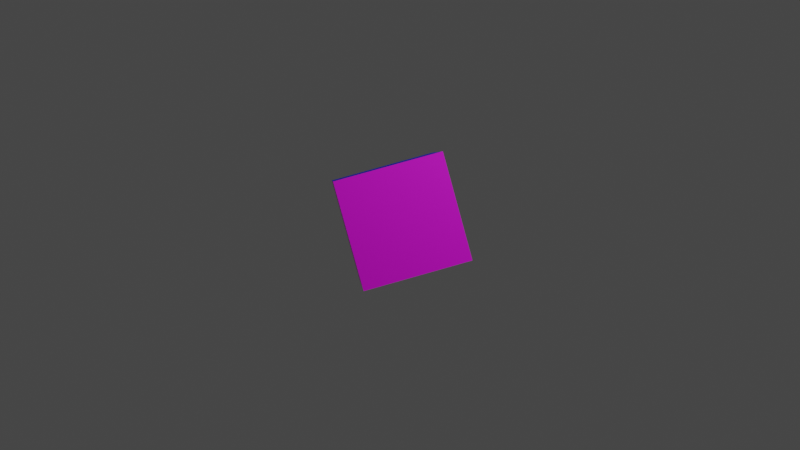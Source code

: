 # Source: untitled.blend  (saved by Blender 2.91.10; exported with 4.5.12 LTS)
import bpy
from mathutils import Matrix  # noqa: F401  (used for matrix-valued properties, if any)

bpy.ops.wm.read_factory_settings(use_empty=True)
scene = bpy.context.scene
scene.name = 'Scene'

# ---- collections
col_collection = bpy.data.collections.new('Collection'); scene.collection.children.link(col_collection)

# ---- images (referenced by path relative to the original .blend; pixels are not part of the script)
import os
ASSET_DIR = os.environ.get("B2B_ASSET_DIR", "")  # directory of the original .blend (textures are referenced by path, not embedded)
HERE = os.path.dirname(os.path.abspath(__file__))  # packed textures are extracted next to this script under _unpacked/

def load_image(name, relpath, width, height, colorspace="sRGB"):
    """Load a texture the original file referenced (path relative to the .blend, or extracted next to this script)."""
    p = next((c for c in (os.path.join(HERE, relpath), os.path.join(ASSET_DIR, relpath)) if relpath and os.path.exists(c)), "")
    if p:
        img = bpy.data.images.load(p, check_existing=True)
        img.name = name
    else:  # same state as the original file: an image datablock whose file is absent (Cycles renders it pink)
        img = bpy.data.images.new(name, width, height)
        img.source = "FILE"
        img.filepath = "//" + (relpath or name)
    img.colorspace_settings.name = colorspace
    return img
img_texture_png = load_image('texture.png', 'texture.png', 1024, 1024, 'sRGB')

# ---- materials (node trees are filled in below, after node groups)
mat_material_002 = bpy.data.materials.new('Material.002')
mat_material_002.use_transparent_shadow = False
mat_material_001 = bpy.data.materials.new('Material.001')
mat_material_001.use_transparent_shadow = False

# ---- material node trees
mat_material_002.use_nodes = True; mat_material_002.node_tree.nodes.clear()
_N = mat_material_002.node_tree.nodes; _L = mat_material_002.node_tree.links
n0 = _N.new('ShaderNodeBsdfPrincipled'); n0.name = 'Principled BSDF'; n0.location = (10, 300)
n0.distribution = 'GGX'
n0.subsurface_method = 'BURLEY'
n0.inputs[0].default_value = (0.0, 0.002345, 0.8, 1.0)
n0.inputs[3].default_value = 1.45
n0.inputs[27].default_value = (0.0, 0.0, 0.0, 1.0)
n0.inputs[28].default_value = 1.0
n1 = _N.new('ShaderNodeOutputMaterial'); n1.name = 'Material Output'; n1.location = (300, 300)
_L.new(n0.outputs[0], n1.inputs[0])
n1.is_active_output = True
mat_material_001.use_nodes = True; mat_material_001.node_tree.nodes.clear()
_N = mat_material_001.node_tree.nodes; _L = mat_material_001.node_tree.links
n0 = _N.new('ShaderNodeBsdfPrincipled'); n0.name = 'Principled BSDF'; n0.location = (10, 300)
n0.distribution = 'GGX'
n0.subsurface_method = 'BURLEY'
n0.inputs[3].default_value = 1.45
n0.inputs[27].default_value = (0.0, 0.0, 0.0, 1.0)
n0.inputs[28].default_value = 1.0
n1 = _N.new('ShaderNodeOutputMaterial'); n1.name = 'Material Output'; n1.location = (300, 300)
n2 = _N.new('ShaderNodeTexImage'); n2.name = 'Image Texture'; n2.location = (-280, 280)
n2.image = img_texture_png
n2.interpolation = 'Closest'
_L.new(n0.outputs[0], n1.inputs[0])
_L.new(n2.outputs[0], n0.inputs[0])
n1.is_active_output = True

# ---- world
world_world = bpy.data.worlds.new('World'); scene.world = world_world
world_world.use_nodes = True; world_world.node_tree.nodes.clear()
_N = world_world.node_tree.nodes; _L = world_world.node_tree.links
n0 = _N.new('ShaderNodeOutputWorld'); n0.name = 'World Output'; n0.location = (300, 300)
n1 = _N.new('ShaderNodeBackground'); n1.name = 'Background'; n1.location = (10, 300)
n1.inputs[0].default_value = (0.05088, 0.05088, 0.05088, 1.0)
_L.new(n1.outputs[0], n0.inputs[0])
n0.is_active_output = True
world_world.color = (0.05088, 0.05088, 0.05088)
world_world.use_sun_shadow = False
world_world.sun_shadow_jitter_overblur = 0.0

# ---- cameras
cam_camera = bpy.data.cameras.new('Camera')
cam_camera.clip_end = 100.0
cam_camera.ortho_scale = 7.314

# ---- lights
light_light = bpy.data.lights.new('Light', 'POINT')
light_light.transmission_factor = 0.0
light_light.energy = 1000.0
light_light.shadow_soft_size = 0.1
light_light.shadow_maximum_resolution = 0.006
light_light.use_absolute_resolution = True

# ---- meshes
me_icosphere = bpy.data.meshes.new('Icosphere')
me_icosphere.from_pydata([(1.0, 1.0, 1.0), (1.0, 1.0, -1.0), (1.0, -1.0, 1.0), (1.0, -1.0, -1.0), (-1.0, 1.0, 1.0), (-1.0, 1.0, -1.0), (-1.0, -1.0, 1.0), (-1.0, -1.0, -1.0)], [], [(4, 2, 0), (1, 7, 5), (2, 7, 3), (0, 3, 1), (4, 1, 5), (6, 5, 7), (4, 6, 2), (1, 3, 7), (2, 6, 7), (0, 2, 3), (4, 0, 1), (6, 4, 5)])
me_icosphere.polygons.foreach_set('material_index', [0, 0, 1, 1, 1, 1, 0, 0, 1, 1, 1, 1])
_uv = me_icosphere.uv_layers.new(name='UVMap')
_uv.uv.foreach_set('vector', [0.625, 0.0, 0.375, 0.25, 0.375, 0.0, 0.625, 0.25, 0.375, 0.5, 0.375, 0.25, 0.9776, 0.9428, 0.04047, 0.005615, 0.9776, 0.005615, 0.7913, 0.7939, 0.07714, 0.0797, 0.7913, 0.0797, 0.9344, 0.9819, 0.01632, 0.06379, 0.9344, 0.06379, 0.927, 0.9482, 0.181, 0.2022, 0.927, 0.2022, 0.625, 0.0, 0.625, 0.25, 0.375, 0.25, 0.625, 0.25, 0.625, 0.5, 0.375, 0.5, 0.9776, 0.9428, 0.04047, 0.9428, 0.04047, 0.005615, 0.7913, 0.7939, 0.07714, 0.7939, 0.07714, 0.0797, 0.9344, 0.9819, 0.01632, 0.9819, 0.01632, 0.06379, 0.927, 0.9482, 0.181, 0.9482, 0.181, 0.2022])
me_icosphere.materials.append(mat_material_002)
me_icosphere.materials.append(mat_material_001)
me_icosphere.use_remesh_fix_poles = True
me_icosphere.use_remesh_preserve_attributes = False
me_icosphere.use_mirror_vertex_groups = False
me_icosphere.update()

# ---- objects
ob_light = bpy.data.objects.new('Light', light_light)
ob_camera = bpy.data.objects.new('Camera', cam_camera)
ob_icosphere = bpy.data.objects.new('Icosphere', me_icosphere)

# ---- transforms, parenting, visibility, modifiers, constraints
ob_light.location = (4.076, 1.005, 5.904)
ob_light.rotation_euler = (0.6503, 0.05522, 1.866)
ob_light.lock_rotations_4d = False
ob_light.empty_display_type = 'ARROWS'
ob_light.color = (0.0, 0.0, 0.0, 0.0)
ob_light.lineart.crease_threshold = 0.0
ob_camera.location = (7.359, -6.926, 4.958)
ob_camera.rotation_euler = (1.109, 0.0, 0.8149)
ob_camera.lock_rotations_4d = False
ob_camera.empty_display_type = 'ARROWS'
ob_camera.color = (0.0, 0.0, 0.0, 0.0)
ob_camera.display_type = 'WIRE'
ob_camera.lineart.crease_threshold = 0.0
ob_icosphere.location = (0.0, 0.0, 0.0)
ob_icosphere.rotation_euler = (0.2381, -0.4098, -0.6777)
ob_icosphere.scale = (0.5479, 0.5479, 0.5479)
ob_icosphere.lineart.crease_threshold = 0.0

# ---- collection membership
col_collection.objects.link(ob_light)
col_collection.objects.link(ob_camera)
col_collection.objects.link(ob_icosphere)

# ---- scene / render settings (as saved in the file)
scene.camera = ob_camera
scene.frame_start = 1; scene.frame_end = 250; scene.frame_set(1)
scene.render.engine = 'BLENDER_EEVEE_NEXT'
scene.cycles.use_denoising = False
scene.cycles.samples = 128
scene.cycles.sampling_pattern = 'TABULATED_SOBOL'
scene.cycles.use_adaptive_sampling = False
scene.cycles.use_light_tree = False
scene.view_settings.view_transform = 'Filmic'
bpy.context.view_layer.update()
